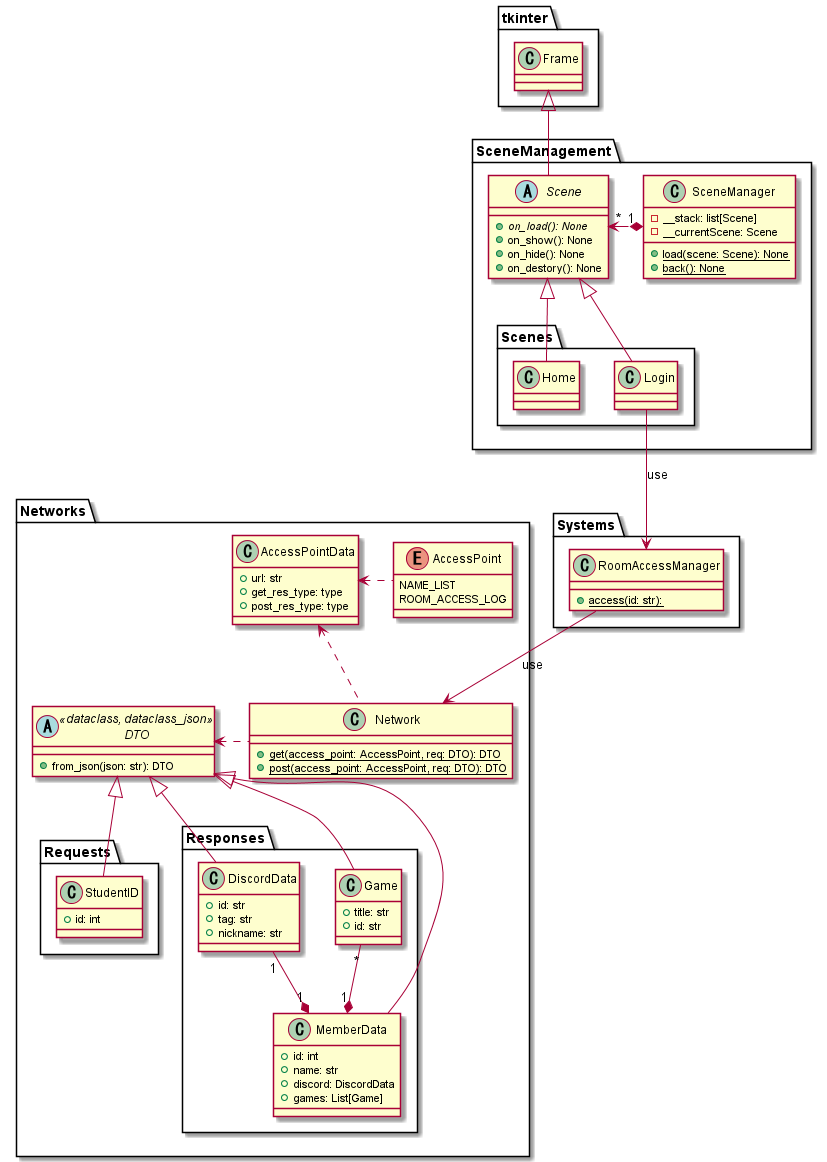

The diagram above was rendered by PlantUML. Its source (embedded in the PNG):
@startuml AllClass

package Networks
{
    enum AccessPoint
    {
        NAME_LIST
        ROOM_ACCESS_LOG
    }

    class AccessPointData
    {
        +url: str
        +get_res_type: type
        +post_res_type: type
    }

    abstract DTO<<dataclass, dataclass_json>>
    {
        +from_json(json: str): DTO
    }

    class Network
    {
        +{static}get(access_point: AccessPoint, req: DTO): DTO
        +{static}post(access_point: AccessPoint, req: DTO): DTO
    }

    package Requests
    {
        class StudentID extends DTO
        {
            +id: int
        }
    }

    package Responses
    {
        class DiscordData extends DTO
        {
            +id: str
            +tag: str
            +nickname: str
        }

        class Game extends DTO
        {
            +title: str
            +id: str
        }

        class MemberData extends DTO
        {
            +id: int
            +name: str
            +discord: DiscordData
            +games: List[Game]
        }
    }
}

package SceneManagement
{
    class SceneManager
    {
        -__stack: list[Scene]
        -__currentScene: Scene
        +{static}load(scene: Scene): None
        +{static}back(): None
    }

    abstract Scene extends tkinter.Frame
    {
        +{abstract}on_load(): None
        +on_show(): None
        +on_hide(): None
        +on_destory(): None
    }

    package Scenes
    {
        class Home extends Scene
        class Login extends Scene
    }
}
package Systems
{
    class RoomAccessManager
    {
        +{static}access(id: str): 
    }
}

Network .left.> DTO
Network .up.> AccessPointData
AccessPoint .left.> AccessPointData

SceneManager "1" *.left.> "*" Scene

Game "*" --* "1" MemberData
DiscordData "1" --* "1" MemberData

Login --> RoomAccessManager : use
RoomAccessManager --> Network : use

@enduml